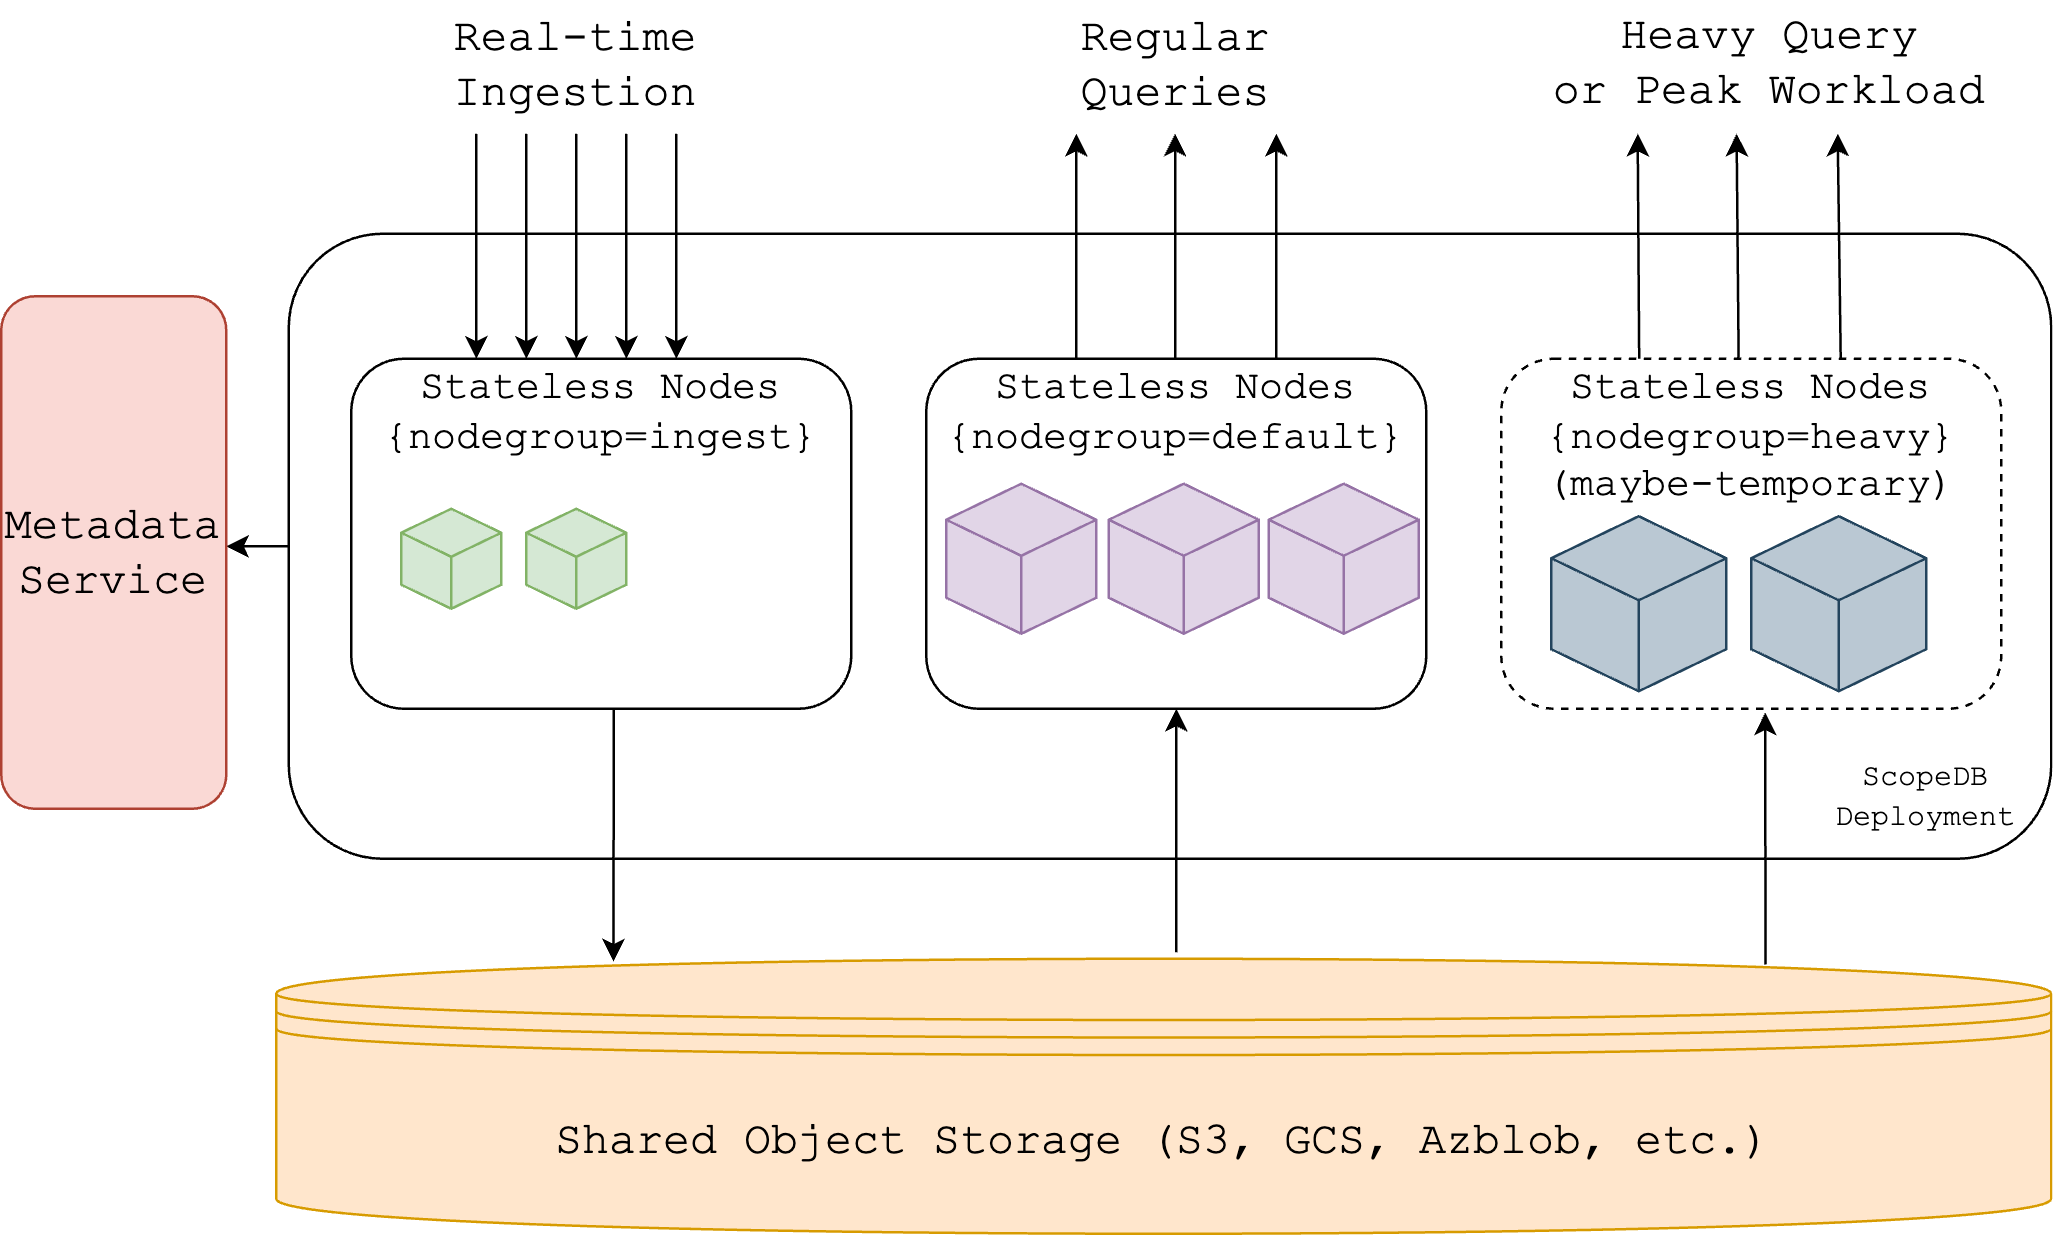

The diagram above was exported from draw.io. Its source (the exported page's mxGraphModel, read from the mxfile embedded in the PNG):
<mxGraphModel dx="920" dy="650" grid="1" gridSize="10" guides="1" tooltips="1" connect="1" arrows="1" fold="1" page="1" pageScale="1" pageWidth="850" pageHeight="1100" math="0" shadow="0">
  <root>
    <mxCell id="0" />
    <mxCell id="1" parent="0" />
    <mxCell id="ZRBsYQfXwdnTBhV-KQMS-2" style="edgeStyle=orthogonalEdgeStyle;rounded=0;orthogonalLoop=1;jettySize=auto;html=1;" parent="1" source="6Ooo95uhIpiJM5B1U0vj-14" edge="1">
      <mxGeometry relative="1" as="geometry">
        <mxPoint x="100" y="445" as="targetPoint" />
      </mxGeometry>
    </mxCell>
    <mxCell id="6Ooo95uhIpiJM5B1U0vj-14" value="" style="rounded=1;whiteSpace=wrap;html=1;" parent="1" vertex="1">
      <mxGeometry x="125" y="320" width="705" height="250" as="geometry" />
    </mxCell>
    <mxCell id="6Ooo95uhIpiJM5B1U0vj-15" value="&lt;span style=&quot;font-family: &amp;quot;Courier New&amp;quot;; font-size: 18px;&quot;&gt;Shared Object Storage (S3, GCS, Azblob, etc.)&lt;/span&gt;" style="shape=datastore;whiteSpace=wrap;html=1;fillColor=#ffe6cc;strokeColor=#d79b00;" parent="1" vertex="1">
      <mxGeometry x="120" y="610" width="710" height="110" as="geometry" />
    </mxCell>
    <mxCell id="6Ooo95uhIpiJM5B1U0vj-19" value="" style="endArrow=classic;html=1;rounded=0;entryX=0.19;entryY=0.01;entryDx=0;entryDy=0;entryPerimeter=0;exitX=0.5;exitY=1;exitDx=0;exitDy=0;strokeWidth=1;" parent="1" target="6Ooo95uhIpiJM5B1U0vj-15" edge="1">
      <mxGeometry width="50" height="50" relative="1" as="geometry">
        <mxPoint x="255" y="510" as="sourcePoint" />
        <mxPoint x="48" y="455" as="targetPoint" />
      </mxGeometry>
    </mxCell>
    <mxCell id="6Ooo95uhIpiJM5B1U0vj-20" value="" style="endArrow=classic;html=1;rounded=0;strokeWidth=1;entryX=0.5;entryY=1;entryDx=0;entryDy=0;exitX=0.507;exitY=-0.024;exitDx=0;exitDy=0;exitPerimeter=0;" parent="1" target="dBSBBZC7uQuAuKR4RpET-7" edge="1" source="6Ooo95uhIpiJM5B1U0vj-15">
      <mxGeometry width="50" height="50" relative="1" as="geometry">
        <mxPoint x="477.08" y="610" as="sourcePoint" />
        <mxPoint x="477.08" y="520" as="targetPoint" />
      </mxGeometry>
    </mxCell>
    <mxCell id="6Ooo95uhIpiJM5B1U0vj-21" value="" style="endArrow=classic;html=1;rounded=0;strokeWidth=1;entryX=0.528;entryY=1.011;entryDx=0;entryDy=0;exitX=0.839;exitY=0.021;exitDx=0;exitDy=0;exitPerimeter=0;entryPerimeter=0;" parent="1" source="6Ooo95uhIpiJM5B1U0vj-15" target="dBSBBZC7uQuAuKR4RpET-12" edge="1">
      <mxGeometry width="50" height="50" relative="1" as="geometry">
        <mxPoint x="500" y="620" as="sourcePoint" />
        <mxPoint x="715" y="505" as="targetPoint" />
      </mxGeometry>
    </mxCell>
    <mxCell id="6Ooo95uhIpiJM5B1U0vj-22" value="" style="endArrow=classic;html=1;rounded=0;entryX=0.25;entryY=0;entryDx=0;entryDy=0;" parent="1" edge="1">
      <mxGeometry width="50" height="50" relative="1" as="geometry">
        <mxPoint x="200" y="280" as="sourcePoint" />
        <mxPoint x="200" y="370" as="targetPoint" />
      </mxGeometry>
    </mxCell>
    <mxCell id="6Ooo95uhIpiJM5B1U0vj-23" value="" style="endArrow=classic;html=1;rounded=0;entryX=0.25;entryY=0;entryDx=0;entryDy=0;" parent="1" edge="1">
      <mxGeometry width="50" height="50" relative="1" as="geometry">
        <mxPoint x="240" y="280" as="sourcePoint" />
        <mxPoint x="240" y="370" as="targetPoint" />
      </mxGeometry>
    </mxCell>
    <mxCell id="6Ooo95uhIpiJM5B1U0vj-24" value="" style="endArrow=classic;html=1;rounded=0;entryX=0.25;entryY=0;entryDx=0;entryDy=0;" parent="1" edge="1">
      <mxGeometry width="50" height="50" relative="1" as="geometry">
        <mxPoint x="280" y="280" as="sourcePoint" />
        <mxPoint x="280" y="370" as="targetPoint" />
      </mxGeometry>
    </mxCell>
    <mxCell id="6Ooo95uhIpiJM5B1U0vj-25" value="&lt;font face=&quot;Courier New&quot; style=&quot;font-size: 18px;&quot;&gt;Real-time Ingestion&lt;/font&gt;" style="text;html=1;align=center;verticalAlign=middle;whiteSpace=wrap;rounded=0;" parent="1" vertex="1">
      <mxGeometry x="170" y="228" width="140" height="50" as="geometry" />
    </mxCell>
    <mxCell id="6Ooo95uhIpiJM5B1U0vj-26" value="&lt;font face=&quot;Courier New&quot; style=&quot;font-size: 18px;&quot;&gt;Regular Queries&lt;/font&gt;" style="text;html=1;align=center;verticalAlign=middle;whiteSpace=wrap;rounded=0;" parent="1" vertex="1">
      <mxGeometry x="410" y="228" width="140" height="50" as="geometry" />
    </mxCell>
    <mxCell id="6Ooo95uhIpiJM5B1U0vj-27" value="" style="endArrow=classic;html=1;rounded=0;entryX=0.25;entryY=0;entryDx=0;entryDy=0;" parent="1" edge="1">
      <mxGeometry width="50" height="50" relative="1" as="geometry">
        <mxPoint x="440" y="370" as="sourcePoint" />
        <mxPoint x="440" y="280" as="targetPoint" />
      </mxGeometry>
    </mxCell>
    <mxCell id="6Ooo95uhIpiJM5B1U0vj-28" value="" style="endArrow=classic;html=1;rounded=0;entryX=0.25;entryY=0;entryDx=0;entryDy=0;" parent="1" edge="1">
      <mxGeometry width="50" height="50" relative="1" as="geometry">
        <mxPoint x="479.57" y="370" as="sourcePoint" />
        <mxPoint x="479.57" y="280" as="targetPoint" />
      </mxGeometry>
    </mxCell>
    <mxCell id="6Ooo95uhIpiJM5B1U0vj-29" value="" style="endArrow=classic;html=1;rounded=0;entryX=0.25;entryY=0;entryDx=0;entryDy=0;" parent="1" edge="1">
      <mxGeometry width="50" height="50" relative="1" as="geometry">
        <mxPoint x="520" y="370" as="sourcePoint" />
        <mxPoint x="520" y="280" as="targetPoint" />
      </mxGeometry>
    </mxCell>
    <mxCell id="6Ooo95uhIpiJM5B1U0vj-30" value="&lt;font face=&quot;Courier New&quot;&gt;&lt;span style=&quot;font-size: 18px;&quot;&gt;Heavy Query&lt;/span&gt;&lt;/font&gt;&lt;div&gt;&lt;font face=&quot;Courier New&quot;&gt;&lt;span style=&quot;font-size: 18px;&quot;&gt;or Peak Workload&lt;/span&gt;&lt;/font&gt;&lt;/div&gt;" style="text;html=1;align=center;verticalAlign=middle;whiteSpace=wrap;rounded=0;" parent="1" vertex="1">
      <mxGeometry x="630" y="227" width="175" height="50" as="geometry" />
    </mxCell>
    <mxCell id="6Ooo95uhIpiJM5B1U0vj-31" value="" style="endArrow=classic;html=1;rounded=0;entryX=0.25;entryY=0;entryDx=0;entryDy=0;exitX=0.279;exitY=0.008;exitDx=0;exitDy=0;exitPerimeter=0;" parent="1" edge="1">
      <mxGeometry width="50" height="50" relative="1" as="geometry">
        <mxPoint x="665.22" y="375.96000000000004" as="sourcePoint" />
        <mxPoint x="664.5699999999999" y="280" as="targetPoint" />
      </mxGeometry>
    </mxCell>
    <mxCell id="6Ooo95uhIpiJM5B1U0vj-32" value="" style="endArrow=classic;html=1;rounded=0;entryX=0.25;entryY=0;entryDx=0;entryDy=0;exitX=0.5;exitY=0;exitDx=0;exitDy=0;" parent="1" edge="1">
      <mxGeometry width="50" height="50" relative="1" as="geometry">
        <mxPoint x="705" y="375" as="sourcePoint" />
        <mxPoint x="704.14" y="280" as="targetPoint" />
      </mxGeometry>
    </mxCell>
    <mxCell id="6Ooo95uhIpiJM5B1U0vj-33" value="" style="endArrow=classic;html=1;rounded=0;entryX=0.25;entryY=0;entryDx=0;entryDy=0;exitX=0.727;exitY=0.003;exitDx=0;exitDy=0;exitPerimeter=0;" parent="1" edge="1">
      <mxGeometry width="50" height="50" relative="1" as="geometry">
        <mxPoint x="745.8599999999999" y="375.3599999999999" as="sourcePoint" />
        <mxPoint x="744.5699999999999" y="280" as="targetPoint" />
      </mxGeometry>
    </mxCell>
    <mxCell id="ZRBsYQfXwdnTBhV-KQMS-1" value="&lt;font style=&quot;font-size: 18px;&quot; face=&quot;Courier New&quot;&gt;Metadata&lt;/font&gt;&lt;div&gt;&lt;font style=&quot;font-size: 18px;&quot; face=&quot;Courier New&quot;&gt;&lt;span style=&quot;background-color: transparent; color: light-dark(rgb(0, 0, 0), rgb(255, 255, 255));&quot;&gt;Service&lt;/span&gt;&lt;/font&gt;&lt;/div&gt;" style="rounded=1;whiteSpace=wrap;html=1;fillColor=#fad9d5;strokeColor=#ae4132;" parent="1" vertex="1">
      <mxGeometry x="10" y="345" width="90" height="205" as="geometry" />
    </mxCell>
    <mxCell id="ZRBsYQfXwdnTBhV-KQMS-3" value="&lt;font face=&quot;Courier New&quot;&gt;ScopeDB&lt;/font&gt;&lt;div&gt;&lt;font face=&quot;Courier New&quot;&gt;Deployment&lt;/font&gt;&lt;/div&gt;" style="text;html=1;align=center;verticalAlign=middle;whiteSpace=wrap;rounded=0;" parent="1" vertex="1">
      <mxGeometry x="750" y="530" width="60" height="30" as="geometry" />
    </mxCell>
    <mxCell id="dBSBBZC7uQuAuKR4RpET-2" value="&lt;font face=&quot;Courier New&quot; style=&quot;font-size: 16px;&quot;&gt;Stateless Nodes&lt;/font&gt;&lt;div&gt;&lt;font face=&quot;Courier New&quot; style=&quot;font-size: 16px;&quot;&gt;{nodegroup=ingest}&lt;/font&gt;&lt;/div&gt;&lt;div&gt;&lt;font face=&quot;Courier New&quot; style=&quot;font-size: 16px;&quot;&gt;&lt;br&gt;&lt;/font&gt;&lt;/div&gt;&lt;div&gt;&lt;font face=&quot;Courier New&quot; style=&quot;font-size: 16px;&quot;&gt;&lt;br&gt;&lt;/font&gt;&lt;/div&gt;&lt;div&gt;&lt;font face=&quot;Courier New&quot; style=&quot;font-size: 16px;&quot;&gt;&lt;br&gt;&lt;/font&gt;&lt;/div&gt;&lt;div&gt;&lt;font face=&quot;Courier New&quot; style=&quot;font-size: 16px;&quot;&gt;&lt;br&gt;&lt;/font&gt;&lt;/div&gt;&lt;div&gt;&lt;font face=&quot;Courier New&quot; style=&quot;font-size: 16px;&quot;&gt;&lt;br&gt;&lt;/font&gt;&lt;/div&gt;" style="rounded=1;whiteSpace=wrap;html=1;" vertex="1" parent="1">
      <mxGeometry x="150" y="370" width="200" height="140" as="geometry" />
    </mxCell>
    <mxCell id="dBSBBZC7uQuAuKR4RpET-3" value="" style="endArrow=classic;html=1;rounded=0;entryX=0.25;entryY=0;entryDx=0;entryDy=0;" edge="1" parent="1">
      <mxGeometry width="50" height="50" relative="1" as="geometry">
        <mxPoint x="220" y="280" as="sourcePoint" />
        <mxPoint x="220" y="370" as="targetPoint" />
      </mxGeometry>
    </mxCell>
    <mxCell id="dBSBBZC7uQuAuKR4RpET-4" value="" style="endArrow=classic;html=1;rounded=0;entryX=0.25;entryY=0;entryDx=0;entryDy=0;" edge="1" parent="1">
      <mxGeometry width="50" height="50" relative="1" as="geometry">
        <mxPoint x="260" y="280" as="sourcePoint" />
        <mxPoint x="260" y="370" as="targetPoint" />
      </mxGeometry>
    </mxCell>
    <mxCell id="dBSBBZC7uQuAuKR4RpET-5" value="" style="html=1;whiteSpace=wrap;shape=isoCube2;backgroundOutline=1;isoAngle=15;fillColor=#d5e8d4;strokeColor=#82b366;" vertex="1" parent="1">
      <mxGeometry x="170" y="430" width="40" height="40" as="geometry" />
    </mxCell>
    <mxCell id="dBSBBZC7uQuAuKR4RpET-6" value="" style="html=1;whiteSpace=wrap;shape=isoCube2;backgroundOutline=1;isoAngle=15;fillColor=#d5e8d4;strokeColor=#82b366;" vertex="1" parent="1">
      <mxGeometry x="220" y="430" width="40" height="40" as="geometry" />
    </mxCell>
    <mxCell id="dBSBBZC7uQuAuKR4RpET-7" value="&lt;font face=&quot;Courier New&quot; style=&quot;font-size: 16px;&quot;&gt;Stateless Nodes&lt;/font&gt;&lt;div&gt;&lt;font face=&quot;Courier New&quot; style=&quot;font-size: 16px;&quot;&gt;{nodegroup=default}&lt;/font&gt;&lt;/div&gt;&lt;div&gt;&lt;font face=&quot;Courier New&quot; style=&quot;font-size: 16px;&quot;&gt;&lt;br&gt;&lt;/font&gt;&lt;/div&gt;&lt;div&gt;&lt;font face=&quot;Courier New&quot; style=&quot;font-size: 16px;&quot;&gt;&lt;br&gt;&lt;/font&gt;&lt;/div&gt;&lt;div&gt;&lt;font face=&quot;Courier New&quot; style=&quot;font-size: 16px;&quot;&gt;&lt;br&gt;&lt;/font&gt;&lt;/div&gt;&lt;div&gt;&lt;font face=&quot;Courier New&quot; style=&quot;font-size: 16px;&quot;&gt;&lt;br&gt;&lt;/font&gt;&lt;/div&gt;&lt;div&gt;&lt;font face=&quot;Courier New&quot; style=&quot;font-size: 16px;&quot;&gt;&lt;br&gt;&lt;/font&gt;&lt;/div&gt;" style="rounded=1;whiteSpace=wrap;html=1;" vertex="1" parent="1">
      <mxGeometry x="380" y="370" width="200" height="140" as="geometry" />
    </mxCell>
    <mxCell id="dBSBBZC7uQuAuKR4RpET-8" value="" style="html=1;whiteSpace=wrap;shape=isoCube2;backgroundOutline=1;isoAngle=15;fillColor=#e1d5e7;strokeColor=#9673a6;" vertex="1" parent="1">
      <mxGeometry x="388" y="420" width="60" height="60" as="geometry" />
    </mxCell>
    <mxCell id="dBSBBZC7uQuAuKR4RpET-10" value="" style="html=1;whiteSpace=wrap;shape=isoCube2;backgroundOutline=1;isoAngle=15;fillColor=#e1d5e7;strokeColor=#9673a6;" vertex="1" parent="1">
      <mxGeometry x="453" y="420" width="60" height="60" as="geometry" />
    </mxCell>
    <mxCell id="dBSBBZC7uQuAuKR4RpET-11" value="" style="html=1;whiteSpace=wrap;shape=isoCube2;backgroundOutline=1;isoAngle=15;fillColor=#e1d5e7;strokeColor=#9673a6;" vertex="1" parent="1">
      <mxGeometry x="517" y="420" width="60" height="60" as="geometry" />
    </mxCell>
    <mxCell id="dBSBBZC7uQuAuKR4RpET-12" value="&lt;font face=&quot;Courier New&quot; style=&quot;font-size: 16px;&quot;&gt;Stateless Nodes&lt;/font&gt;&lt;div&gt;&lt;font face=&quot;Courier New&quot; style=&quot;font-size: 16px;&quot;&gt;{nodegroup=heavy}&lt;/font&gt;&lt;/div&gt;&lt;div&gt;&lt;font face=&quot;Courier New&quot; style=&quot;font-size: 16px;&quot;&gt;(maybe-temporary)&lt;/font&gt;&lt;/div&gt;&lt;div&gt;&lt;font face=&quot;Courier New&quot; style=&quot;font-size: 16px;&quot;&gt;&lt;br&gt;&lt;/font&gt;&lt;/div&gt;&lt;div&gt;&lt;font face=&quot;Courier New&quot; style=&quot;font-size: 16px;&quot;&gt;&lt;br&gt;&lt;/font&gt;&lt;/div&gt;&lt;div&gt;&lt;font face=&quot;Courier New&quot; style=&quot;font-size: 16px;&quot;&gt;&lt;br&gt;&lt;/font&gt;&lt;/div&gt;&lt;div&gt;&lt;font face=&quot;Courier New&quot; style=&quot;font-size: 16px;&quot;&gt;&lt;br&gt;&lt;/font&gt;&lt;/div&gt;" style="rounded=1;whiteSpace=wrap;html=1;dashed=1;" vertex="1" parent="1">
      <mxGeometry x="610" y="370" width="200" height="140" as="geometry" />
    </mxCell>
    <mxCell id="dBSBBZC7uQuAuKR4RpET-13" value="" style="html=1;whiteSpace=wrap;shape=isoCube2;backgroundOutline=1;isoAngle=15;fillColor=#bac8d3;strokeColor=#23445d;" vertex="1" parent="1">
      <mxGeometry x="630" y="433" width="70" height="70" as="geometry" />
    </mxCell>
    <mxCell id="dBSBBZC7uQuAuKR4RpET-14" value="" style="html=1;whiteSpace=wrap;shape=isoCube2;backgroundOutline=1;isoAngle=15;fillColor=#bac8d3;strokeColor=#23445d;" vertex="1" parent="1">
      <mxGeometry x="710" y="433" width="70" height="70" as="geometry" />
    </mxCell>
  </root>
</mxGraphModel>